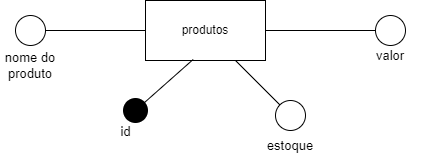

The diagram above was exported from draw.io. Its source (the exported page's mxGraphModel, read from the mxfile embedded in the PNG):
<mxGraphModel dx="882" dy="446" grid="1" gridSize="10" guides="1" tooltips="1" connect="1" arrows="1" fold="1" page="1" pageScale="1" pageWidth="827" pageHeight="1169" math="0" shadow="0">
  <root>
    <mxCell id="0" />
    <mxCell id="1" parent="0" />
    <mxCell id="RBh3utV8sZfQ-txVTO7P-2" value="produtos" style="rounded=0;whiteSpace=wrap;html=1;" vertex="1" parent="1">
      <mxGeometry x="345" y="250" width="120" height="60" as="geometry" />
    </mxCell>
    <mxCell id="RBh3utV8sZfQ-txVTO7P-3" value="" style="endArrow=none;html=1;rounded=0;entryX=0.397;entryY=0.983;entryDx=0;entryDy=0;entryPerimeter=0;" edge="1" parent="1" target="RBh3utV8sZfQ-txVTO7P-2">
      <mxGeometry width="50" height="50" relative="1" as="geometry">
        <mxPoint x="335" y="360" as="sourcePoint" />
        <mxPoint x="405" y="340" as="targetPoint" />
        <Array as="points" />
      </mxGeometry>
    </mxCell>
    <mxCell id="RBh3utV8sZfQ-txVTO7P-7" value="id" style="text;html=1;strokeColor=none;fillColor=none;align=center;verticalAlign=middle;whiteSpace=wrap;rounded=0;fontFamily=Helvetica;fontSize=13;fontColor=default;perimeterSpacing=5;strokeWidth=5;spacing=5;spacingTop=3;spacingLeft=3;spacingBottom=2;spacingRight=2;" vertex="1" parent="1">
      <mxGeometry x="295" y="360" width="60" height="40" as="geometry" />
    </mxCell>
    <mxCell id="RBh3utV8sZfQ-txVTO7P-9" value="" style="ellipse;whiteSpace=wrap;html=1;rounded=0;fontFamily=Helvetica;fontSize=13;fontColor=default;strokeColor=#000000;strokeWidth=5;fillColor=#000000;" vertex="1" parent="1">
      <mxGeometry x="325" y="350" width="20" height="20" as="geometry" />
    </mxCell>
    <mxCell id="RBh3utV8sZfQ-txVTO7P-11" value="" style="endArrow=none;html=1;rounded=0;fontFamily=Helvetica;fontSize=13;fontColor=default;exitX=1;exitY=0.5;exitDx=0;exitDy=0;" edge="1" parent="1" source="RBh3utV8sZfQ-txVTO7P-2">
      <mxGeometry width="50" height="50" relative="1" as="geometry">
        <mxPoint x="475" y="310" as="sourcePoint" />
        <mxPoint x="575" y="280" as="targetPoint" />
      </mxGeometry>
    </mxCell>
    <mxCell id="RBh3utV8sZfQ-txVTO7P-14" value="" style="ellipse;whiteSpace=wrap;html=1;aspect=fixed;rounded=0;fontFamily=Helvetica;fontSize=13;fontColor=none;strokeColor=#000000;strokeWidth=1;fillColor=#FFFFFF;noLabel=1;" vertex="1" parent="1">
      <mxGeometry x="575" y="265" width="30" height="30" as="geometry" />
    </mxCell>
    <mxCell id="RBh3utV8sZfQ-txVTO7P-15" value="" style="endArrow=none;html=1;rounded=0;fontFamily=Helvetica;fontSize=13;fontColor=default;entryX=0.75;entryY=1;entryDx=0;entryDy=0;" edge="1" parent="1" target="RBh3utV8sZfQ-txVTO7P-2">
      <mxGeometry width="50" height="50" relative="1" as="geometry">
        <mxPoint x="485" y="360" as="sourcePoint" />
        <mxPoint x="475" y="340" as="targetPoint" />
      </mxGeometry>
    </mxCell>
    <mxCell id="RBh3utV8sZfQ-txVTO7P-16" value="" style="endArrow=none;html=1;rounded=0;fontFamily=Helvetica;fontSize=13;fontColor=default;entryX=0;entryY=0.5;entryDx=0;entryDy=0;" edge="1" parent="1" target="RBh3utV8sZfQ-txVTO7P-2">
      <mxGeometry width="50" height="50" relative="1" as="geometry">
        <mxPoint x="245" y="280" as="sourcePoint" />
        <mxPoint x="305" y="260" as="targetPoint" />
      </mxGeometry>
    </mxCell>
    <mxCell id="RBh3utV8sZfQ-txVTO7P-17" value="" style="ellipse;whiteSpace=wrap;html=1;aspect=fixed;rounded=0;fontFamily=Helvetica;fontSize=11;fontColor=default;strokeColor=#000000;strokeWidth=1;fillColor=#FFFFFF;" vertex="1" parent="1">
      <mxGeometry x="215" y="265" width="30" height="30" as="geometry" />
    </mxCell>
    <mxCell id="RBh3utV8sZfQ-txVTO7P-18" value="" style="ellipse;whiteSpace=wrap;html=1;aspect=fixed;rounded=0;fontFamily=Helvetica;fontSize=13;fontColor=none;strokeColor=#000000;strokeWidth=1;fillColor=#FFFFFF;" vertex="1" parent="1">
      <mxGeometry x="475" y="350" width="30" height="30" as="geometry" />
    </mxCell>
    <mxCell id="RBh3utV8sZfQ-txVTO7P-20" value="nome do produto" style="text;html=1;strokeColor=none;fillColor=none;align=center;verticalAlign=middle;whiteSpace=wrap;rounded=0;fontFamily=Helvetica;fontSize=13;fontColor=none;" vertex="1" parent="1">
      <mxGeometry x="200" y="300" width="60" height="30" as="geometry" />
    </mxCell>
    <mxCell id="RBh3utV8sZfQ-txVTO7P-21" value="valor" style="text;html=1;strokeColor=none;fillColor=none;align=center;verticalAlign=middle;whiteSpace=wrap;rounded=0;fontFamily=Helvetica;fontSize=13;fontColor=none;" vertex="1" parent="1">
      <mxGeometry x="560" y="290" width="60" height="30" as="geometry" />
    </mxCell>
    <mxCell id="RBh3utV8sZfQ-txVTO7P-22" value="estoque" style="text;html=1;strokeColor=none;fillColor=none;align=center;verticalAlign=middle;whiteSpace=wrap;rounded=0;fontFamily=Helvetica;fontSize=13;fontColor=none;" vertex="1" parent="1">
      <mxGeometry x="460" y="380" width="60" height="30" as="geometry" />
    </mxCell>
  </root>
</mxGraphModel>